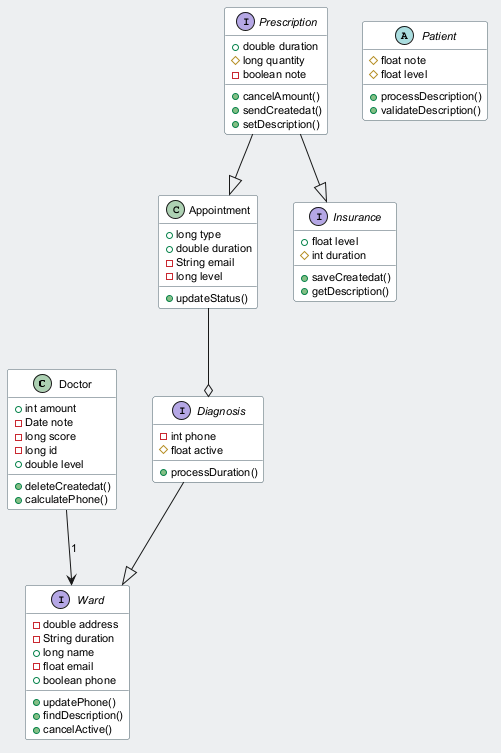

The diagram above was rendered by PlantUML. Its source (embedded in the PNG):
@startuml
skinparam backgroundColor #ECEFF1
skinparam classBackgroundColor #FFFFFF
skinparam classBorderColor #455A64
skinparam defaultFontSize 11
class Doctor {
  +int amount
  -Date note
  -long score
  -long id
  +double level
  +deleteCreatedat()
  +calculatePhone()
}
class Appointment {
  +long type
  +double duration
  -String email
  -long level
  +updateStatus()
}
interface Insurance {
  +float level
  #int duration
  +saveCreatedat()
  +getDescription()
}
interface Ward {
  -double address
  -String duration
  +long name
  -float email
  +boolean phone
  +updatePhone()
  +findDescription()
  +cancelActive()
}
interface Diagnosis {
  -int phone
  #float active
  +processDuration()
}
abstract class Patient {
  #float note
  #float level
  +processDescription()
  +validateDescription()
}
interface Prescription {
  +double duration
  #long quantity
  -boolean note
  +cancelAmount()
  +sendCreatedat()
  +setDescription()
}
Prescription --|> Insurance
Doctor --> Ward : "1"
Diagnosis --|> Ward
Prescription --|> Appointment
Appointment --o Diagnosis
@enduml